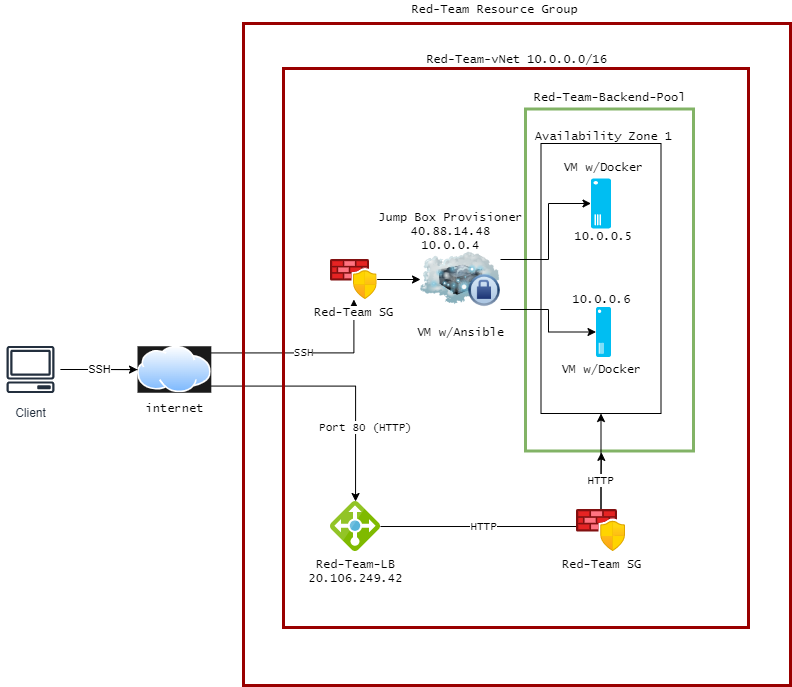

The diagram above was exported from draw.io. Its source (the exported page's mxGraphModel, read from the mxfile embedded in the PNG):
<mxGraphModel dx="968" dy="696" grid="0" gridSize="10" guides="1" tooltips="1" connect="1" arrows="1" fold="1" page="1" pageScale="1" pageWidth="1200" pageHeight="1600" math="0" shadow="0">
  <root>
    <mxCell id="0" />
    <mxCell id="1" parent="0" />
    <mxCell id="fIQIpiQe71BGzRgWZZ3h-28" value="" style="whiteSpace=wrap;html=1;labelBackgroundColor=none;fontFamily=Lucida Console;fillColor=none;align=center;verticalAlign=bottom;strokeColor=#82b366;strokeWidth=3;" vertex="1" parent="1">
      <mxGeometry x="730" y="330.5" width="168" height="342" as="geometry" />
    </mxCell>
    <mxCell id="fIQIpiQe71BGzRgWZZ3h-4" value="SSH" style="edgeStyle=orthogonalEdgeStyle;rounded=0;orthogonalLoop=1;jettySize=auto;html=1;fontFamily=Lucida Console;" edge="1" parent="1" source="fIQIpiQe71BGzRgWZZ3h-1" target="fIQIpiQe71BGzRgWZZ3h-3">
      <mxGeometry relative="1" as="geometry" />
    </mxCell>
    <mxCell id="fIQIpiQe71BGzRgWZZ3h-1" value="Client" style="sketch=0;outlineConnect=0;fontColor=#232F3E;gradientColor=none;strokeColor=#232F3E;fillColor=#ffffff;dashed=0;verticalLabelPosition=bottom;verticalAlign=top;align=center;html=1;fontSize=12;fontStyle=0;aspect=fixed;shape=mxgraph.aws4.resourceIcon;resIcon=mxgraph.aws4.client;" vertex="1" parent="1">
      <mxGeometry x="205" y="561" width="60" height="60" as="geometry" />
    </mxCell>
    <mxCell id="fIQIpiQe71BGzRgWZZ3h-5" value="SSH" style="edgeStyle=orthogonalEdgeStyle;rounded=0;orthogonalLoop=1;jettySize=auto;html=1;exitX=1;exitY=0;exitDx=0;exitDy=0;fontFamily=Lucida Console;" edge="1" parent="1" source="fIQIpiQe71BGzRgWZZ3h-3" target="fIQIpiQe71BGzRgWZZ3h-7">
      <mxGeometry relative="1" as="geometry">
        <mxPoint x="555" y="541" as="targetPoint" />
      </mxGeometry>
    </mxCell>
    <mxCell id="fIQIpiQe71BGzRgWZZ3h-6" value="Port 80 (HTTP)" style="edgeStyle=orthogonalEdgeStyle;rounded=0;orthogonalLoop=1;jettySize=auto;html=1;exitX=1;exitY=1;exitDx=0;exitDy=0;fontFamily=Lucida Console;entryX=0.501;entryY=0;entryDx=0;entryDy=0;entryPerimeter=0;" edge="1" parent="1" source="fIQIpiQe71BGzRgWZZ3h-3" target="fIQIpiQe71BGzRgWZZ3h-15">
      <mxGeometry x="0.4574" y="10" relative="1" as="geometry">
        <mxPoint x="555" y="671" as="targetPoint" />
        <mxPoint as="offset" />
      </mxGeometry>
    </mxCell>
    <mxCell id="fIQIpiQe71BGzRgWZZ3h-12" style="edgeStyle=orthogonalEdgeStyle;rounded=0;orthogonalLoop=1;jettySize=auto;html=1;entryX=0;entryY=0.5;entryDx=0;entryDy=0;fontFamily=Lucida Console;" edge="1" parent="1" source="fIQIpiQe71BGzRgWZZ3h-7" target="fIQIpiQe71BGzRgWZZ3h-11">
      <mxGeometry relative="1" as="geometry" />
    </mxCell>
    <mxCell id="fIQIpiQe71BGzRgWZZ3h-7" value="Red-Team SG" style="aspect=fixed;html=1;points=[];align=center;image;fontSize=12;image=img/lib/azure2/networking/Azure_Firewall_Manager.svg;fontFamily=Lucida Console;" vertex="1" parent="1">
      <mxGeometry x="535" y="481" width="46.67" height="40" as="geometry" />
    </mxCell>
    <mxCell id="fIQIpiQe71BGzRgWZZ3h-18" style="edgeStyle=orthogonalEdgeStyle;rounded=0;orthogonalLoop=1;jettySize=auto;html=1;exitX=1;exitY=0.25;exitDx=0;exitDy=0;entryX=0.5;entryY=1;entryDx=0;entryDy=0;entryPerimeter=0;fontFamily=Lucida Console;" edge="1" parent="1" source="fIQIpiQe71BGzRgWZZ3h-11" target="fIQIpiQe71BGzRgWZZ3h-17">
      <mxGeometry relative="1" as="geometry">
        <Array as="points">
          <mxPoint x="753" y="481" />
          <mxPoint x="753" y="425" />
        </Array>
      </mxGeometry>
    </mxCell>
    <mxCell id="fIQIpiQe71BGzRgWZZ3h-20" style="edgeStyle=orthogonalEdgeStyle;rounded=0;orthogonalLoop=1;jettySize=auto;html=1;entryX=0.5;entryY=1;entryDx=0;entryDy=0;entryPerimeter=0;fontFamily=Lucida Console;" edge="1" parent="1" source="fIQIpiQe71BGzRgWZZ3h-11" target="fIQIpiQe71BGzRgWZZ3h-19">
      <mxGeometry relative="1" as="geometry">
        <Array as="points">
          <mxPoint x="753" y="531" />
          <mxPoint x="753" y="554" />
        </Array>
      </mxGeometry>
    </mxCell>
    <mxCell id="fIQIpiQe71BGzRgWZZ3h-33" style="edgeStyle=none;rounded=0;orthogonalLoop=1;jettySize=auto;html=1;fontFamily=Lucida Console;exitX=0.5;exitY=0;exitDx=0;exitDy=0;exitPerimeter=0;" edge="1" parent="1" source="fIQIpiQe71BGzRgWZZ3h-29" target="fIQIpiQe71BGzRgWZZ3h-26">
      <mxGeometry relative="1" as="geometry" />
    </mxCell>
    <mxCell id="fIQIpiQe71BGzRgWZZ3h-26" value="" style="whiteSpace=wrap;html=1;labelBackgroundColor=none;fontFamily=Lucida Console;align=center;verticalAlign=bottom;fillColor=none;" vertex="1" parent="1">
      <mxGeometry x="745.5" y="365" width="120" height="270" as="geometry" />
    </mxCell>
    <mxCell id="fIQIpiQe71BGzRgWZZ3h-11" value="VM w/Ansible" style="image;html=1;image=img/lib/clip_art/networking/Cloud_Server_Private_128x128.png;fontFamily=Lucida Console;labelPosition=center;verticalLabelPosition=bottom;align=center;verticalAlign=top;" vertex="1" parent="1">
      <mxGeometry x="625" y="461" width="80" height="80" as="geometry" />
    </mxCell>
    <mxCell id="fIQIpiQe71BGzRgWZZ3h-13" value="Jump Box Provisioner&lt;br&gt;40.88.14.48&lt;br&gt;10.0.0.4" style="text;html=1;resizable=0;autosize=1;align=center;verticalAlign=middle;points=[];fillColor=none;strokeColor=none;rounded=0;fontFamily=Lucida Console;" vertex="1" parent="1">
      <mxGeometry x="574.5" y="428" width="160" height="50" as="geometry" />
    </mxCell>
    <mxCell id="fIQIpiQe71BGzRgWZZ3h-30" value="HTTP" style="edgeStyle=orthogonalEdgeStyle;rounded=0;orthogonalLoop=1;jettySize=auto;html=1;entryX=0.204;entryY=0.405;entryDx=0;entryDy=0;entryPerimeter=0;fontFamily=Lucida Console;" edge="1" parent="1" source="fIQIpiQe71BGzRgWZZ3h-15" target="fIQIpiQe71BGzRgWZZ3h-29">
      <mxGeometry relative="1" as="geometry" />
    </mxCell>
    <mxCell id="fIQIpiQe71BGzRgWZZ3h-15" value="Red-Team-LB&lt;br&gt;20.106.249.42" style="sketch=0;aspect=fixed;html=1;points=[];align=center;image;fontSize=12;image=img/lib/mscae/Load_Balancer_feature.svg;fontFamily=Lucida Console;" vertex="1" parent="1">
      <mxGeometry x="535" y="723" width="50" height="50" as="geometry" />
    </mxCell>
    <mxCell id="fIQIpiQe71BGzRgWZZ3h-17" value="" style="verticalLabelPosition=bottom;verticalAlign=top;align=right;strokeColor=none;fillColor=#00BEF2;shape=mxgraph.azure.server;fontFamily=Lucida Console;rotation=90;labelPosition=left;horizontal=0;textDirection=ltr;" vertex="1" parent="1">
      <mxGeometry x="780.5" y="415" width="50" height="20" as="geometry" />
    </mxCell>
    <mxCell id="fIQIpiQe71BGzRgWZZ3h-19" value="" style="verticalLabelPosition=bottom;html=1;verticalAlign=top;align=center;strokeColor=none;fillColor=#00BEF2;shape=mxgraph.azure.server;fontFamily=Lucida Console;rotation=90;" vertex="1" parent="1">
      <mxGeometry x="783" y="546" width="50" height="15" as="geometry" />
    </mxCell>
    <mxCell id="fIQIpiQe71BGzRgWZZ3h-22" value="VM w/Docker" style="text;html=1;resizable=0;autosize=1;align=center;verticalAlign=middle;points=[];fillColor=none;strokeColor=none;rounded=0;labelBackgroundColor=none;fontFamily=Lucida Console;" vertex="1" parent="1">
      <mxGeometry x="760.5" y="582" width="90" height="18" as="geometry" />
    </mxCell>
    <mxCell id="fIQIpiQe71BGzRgWZZ3h-23" value="VM w/Docker" style="text;html=1;resizable=0;autosize=1;align=center;verticalAlign=middle;points=[];fillColor=none;strokeColor=none;rounded=0;labelBackgroundColor=none;fontFamily=Lucida Console;" vertex="1" parent="1">
      <mxGeometry x="763" y="380" width="90" height="18" as="geometry" />
    </mxCell>
    <mxCell id="fIQIpiQe71BGzRgWZZ3h-24" value="10.0.0.5" style="text;html=1;resizable=0;autosize=1;align=center;verticalAlign=middle;points=[];fillColor=none;strokeColor=none;rounded=0;labelBackgroundColor=none;fontFamily=Lucida Console;" vertex="1" parent="1">
      <mxGeometry x="774" y="449" width="68" height="18" as="geometry" />
    </mxCell>
    <mxCell id="fIQIpiQe71BGzRgWZZ3h-25" value="10.0.0.6" style="text;html=1;resizable=0;autosize=1;align=center;verticalAlign=middle;points=[];fillColor=none;strokeColor=none;rounded=0;labelBackgroundColor=none;fontFamily=Lucida Console;" vertex="1" parent="1">
      <mxGeometry x="771.5" y="512" width="68" height="18" as="geometry" />
    </mxCell>
    <mxCell id="fIQIpiQe71BGzRgWZZ3h-27" value="Availability Zone 1" style="text;html=1;resizable=0;autosize=1;align=center;verticalAlign=middle;points=[];fillColor=none;strokeColor=none;rounded=0;labelBackgroundColor=none;fontFamily=Lucida Console;" vertex="1" parent="1">
      <mxGeometry x="734.5" y="349" width="147" height="18" as="geometry" />
    </mxCell>
    <mxCell id="fIQIpiQe71BGzRgWZZ3h-31" value="HTTP" style="edgeStyle=orthogonalEdgeStyle;rounded=0;orthogonalLoop=1;jettySize=auto;html=1;entryX=0.452;entryY=1.004;entryDx=0;entryDy=0;entryPerimeter=0;fontFamily=Lucida Console;" edge="1" parent="1" source="fIQIpiQe71BGzRgWZZ3h-29" target="fIQIpiQe71BGzRgWZZ3h-28">
      <mxGeometry relative="1" as="geometry" />
    </mxCell>
    <mxCell id="fIQIpiQe71BGzRgWZZ3h-29" value="Red-Team SG" style="aspect=fixed;html=1;points=[];align=center;image;fontSize=12;image=img/lib/azure2/networking/Azure_Firewall_Manager.svg;labelBackgroundColor=none;fontFamily=Lucida Console;strokeWidth=3;fillColor=none;" vertex="1" parent="1">
      <mxGeometry x="781" y="731" width="49" height="42" as="geometry" />
    </mxCell>
    <mxCell id="fIQIpiQe71BGzRgWZZ3h-35" value="Red-Team-Backend-Pool" style="text;html=1;resizable=0;autosize=1;align=center;verticalAlign=middle;points=[];fillColor=none;strokeColor=none;rounded=0;labelBackgroundColor=none;fontFamily=Lucida Console;" vertex="1" parent="1">
      <mxGeometry x="733" y="310" width="162" height="18" as="geometry" />
    </mxCell>
    <mxCell id="fIQIpiQe71BGzRgWZZ3h-3" value="internet" style="aspect=fixed;perimeter=ellipsePerimeter;html=1;align=center;shadow=0;dashed=0;spacingTop=3;image;image=img/lib/active_directory/internet_cloud.svg;imageBackground=#1A1A1A;fontFamily=Lucida Console;" vertex="1" parent="1">
      <mxGeometry x="342" y="567.75" width="73.81" height="46.5" as="geometry" />
    </mxCell>
    <mxCell id="fIQIpiQe71BGzRgWZZ3h-36" value="SSH" style="edgeStyle=orthogonalEdgeStyle;rounded=0;orthogonalLoop=1;jettySize=auto;html=1;endArrow=none;" edge="1" parent="1" source="fIQIpiQe71BGzRgWZZ3h-1" target="fIQIpiQe71BGzRgWZZ3h-3">
      <mxGeometry relative="1" as="geometry">
        <mxPoint x="445" y="591" as="targetPoint" />
        <mxPoint x="265" y="591" as="sourcePoint" />
      </mxGeometry>
    </mxCell>
    <mxCell id="fIQIpiQe71BGzRgWZZ3h-37" value="" style="whiteSpace=wrap;html=1;labelBackgroundColor=none;fontFamily=Lucida Console;strokeWidth=3;fillColor=none;align=center;verticalAlign=bottom;strokeColor=#990000;" vertex="1" parent="1">
      <mxGeometry x="488" y="290" width="465" height="559" as="geometry" />
    </mxCell>
    <mxCell id="fIQIpiQe71BGzRgWZZ3h-38" value="Red-Team-vNet 10.0.0.0/16" style="text;html=1;resizable=0;autosize=1;align=center;verticalAlign=middle;points=[];fillColor=none;strokeColor=none;rounded=0;labelBackgroundColor=none;fontFamily=Lucida Console;" vertex="1" parent="1">
      <mxGeometry x="625" y="272" width="191" height="18" as="geometry" />
    </mxCell>
    <mxCell id="fIQIpiQe71BGzRgWZZ3h-39" value="" style="whiteSpace=wrap;html=1;labelBackgroundColor=none;fontFamily=Lucida Console;strokeWidth=3;fillColor=none;align=center;verticalAlign=bottom;strokeColor=#990000;" vertex="1" parent="1">
      <mxGeometry x="448" y="245" width="547" height="662" as="geometry" />
    </mxCell>
    <mxCell id="fIQIpiQe71BGzRgWZZ3h-40" value="Red-Team Resource Group" style="text;html=1;resizable=0;autosize=1;align=center;verticalAlign=middle;points=[];fillColor=none;strokeColor=none;rounded=0;labelBackgroundColor=none;fontFamily=Lucida Console;" vertex="1" parent="1">
      <mxGeometry x="611" y="222" width="176" height="18" as="geometry" />
    </mxCell>
  </root>
</mxGraphModel>